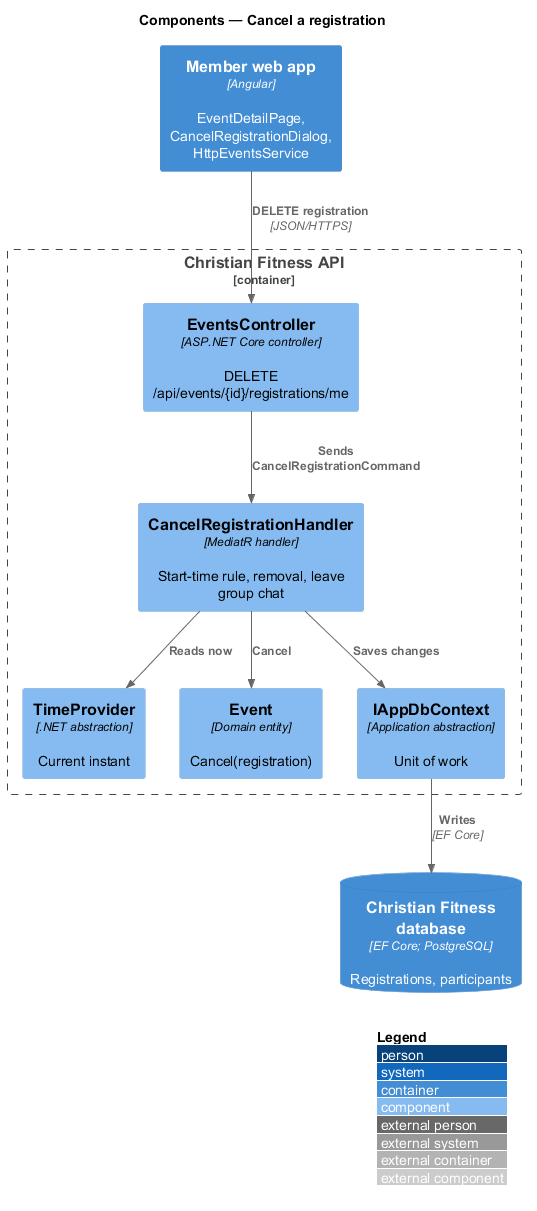

The diagram above was rendered by PlantUML. Its source (embedded in the PNG):
@startuml
!include <C4/C4_Component>
LAYOUT_WITH_LEGEND()
title Components — Cancel a registration

Container(web, "Member web app", "Angular", "EventDetailPage, CancelRegistrationDialog, HttpEventsService")
Container_Boundary(api, "Christian Fitness API") {
  Component(ctrl, "EventsController", "ASP.NET Core controller", "DELETE /api/events/{id}/registrations/me")
  Component(h, "CancelRegistrationHandler", "MediatR handler", "Start-time rule, removal, leave group chat")
  Component(clock, "TimeProvider", ".NET abstraction", "Current instant")
  Component(ev, "Event", "Domain entity", "Cancel(registration)")
  Component(ctx, "IAppDbContext", "Application abstraction", "Unit of work")
}
ContainerDb(db, "Christian Fitness database", "EF Core; PostgreSQL", "Registrations, participants")
Rel(web, ctrl, "DELETE registration", "JSON/HTTPS")
Rel(ctrl, h, "Sends CancelRegistrationCommand")
Rel(h, clock, "Reads now")
Rel(h, ev, "Cancel")
Rel(h, ctx, "Saves changes")
Rel(ctx, db, "Writes", "EF Core")
@enduml